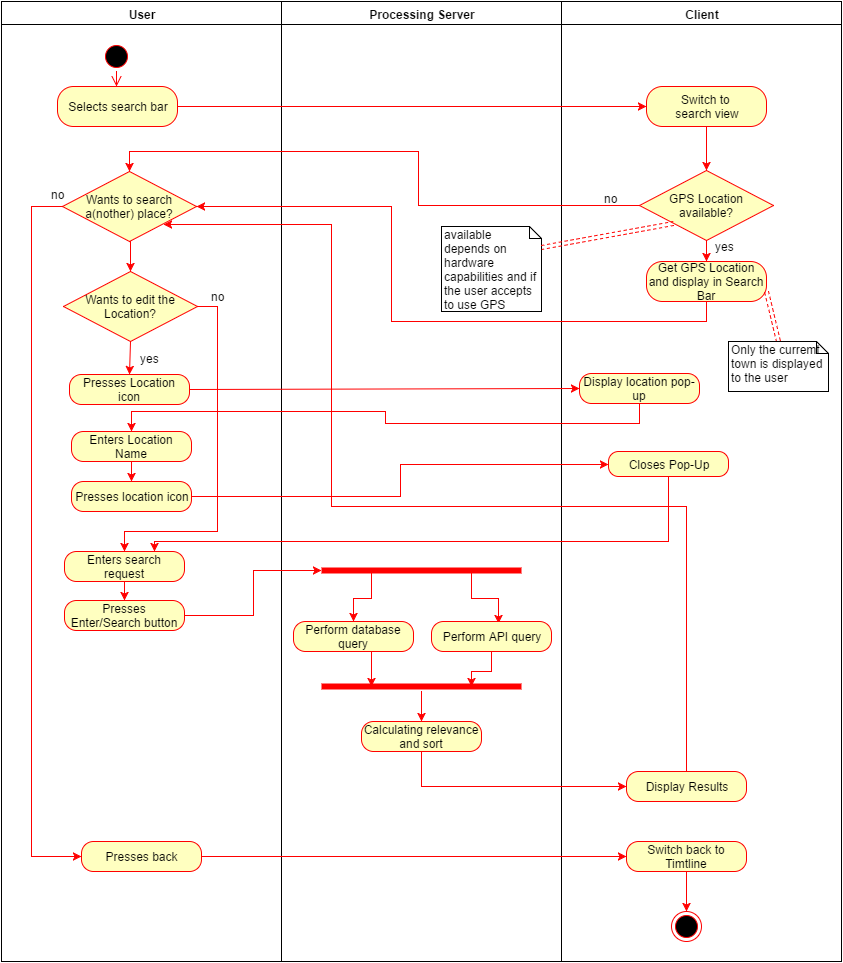

The diagram above was exported from draw.io. Its source (the exported page's mxGraphModel, read from the mxfile embedded in the PNG):
<mxGraphModel dx="874" dy="583" grid="1" gridSize="10" guides="1" tooltips="1" connect="1" arrows="1" fold="1" page="1" pageScale="1" pageWidth="826" pageHeight="1169" math="0" shadow="0">
  <root>
    <mxCell id="0" style=";html=1;" />
    <mxCell id="1" style=";html=1;" parent="0" />
    <mxCell id="2" value="User" style="swimlane;whiteSpace=wrap;html=1;" vertex="1" parent="1">
      <mxGeometry x="20" y="20" width="280" height="960" as="geometry" />
    </mxCell>
    <mxCell id="5" value="" style="ellipse;shape=startState;fillColor=#000000;strokeColor=#ff0000;html=1;" vertex="1" parent="2">
      <mxGeometry x="100" y="40" width="30" height="30" as="geometry" />
    </mxCell>
    <mxCell id="6" value="" style="edgeStyle=elbowEdgeStyle;elbow=horizontal;verticalAlign=bottom;endArrow=open;endSize=8;strokeColor=#FF0000;endFill=1;rounded=0;html=1;" edge="1" parent="2" source="5">
      <mxGeometry x="100" y="40" as="geometry">
        <mxPoint x="115" y="85" as="targetPoint" />
      </mxGeometry>
    </mxCell>
    <mxCell id="2f56494ab4e5260b-88" value="Selects search bar" style="rounded=1;whiteSpace=wrap;html=1;arcSize=40;fillColor=#ffffc0;strokeColor=#ff0000;shadow=0;" vertex="1" parent="2">
      <mxGeometry x="56" y="85" width="120" height="40" as="geometry" />
    </mxCell>
    <mxCell id="437d341a18bfad7b-65" style="edgeStyle=none;rounded=0;html=1;exitX=0.5;exitY=1;entryX=0.5;entryY=0;jettySize=auto;orthogonalLoop=1;strokeColor=#FF0000;" edge="1" parent="2" source="437d341a18bfad7b-55" target="437d341a18bfad7b-64">
      <mxGeometry relative="1" as="geometry" />
    </mxCell>
    <mxCell id="437d341a18bfad7b-79" style="edgeStyle=orthogonalEdgeStyle;rounded=0;html=1;exitX=1;exitY=0.5;entryX=0.5;entryY=0;jettySize=auto;orthogonalLoop=1;strokeColor=#FF0000;" edge="1" parent="2" source="437d341a18bfad7b-55" target="437d341a18bfad7b-78">
      <mxGeometry relative="1" as="geometry">
        <Array as="points">
          <mxPoint x="216" y="305" />
          <mxPoint x="216" y="530" />
          <mxPoint x="123" y="530" />
        </Array>
      </mxGeometry>
    </mxCell>
    <mxCell id="437d341a18bfad7b-55" value="Wants to edit the Location?" style="rhombus;whiteSpace=wrap;html=1;fillColor=#ffffc0;strokeColor=#ff0000;shadow=0;" vertex="1" parent="2">
      <mxGeometry x="62" y="270" width="134" height="70" as="geometry" />
    </mxCell>
    <mxCell id="437d341a18bfad7b-64" value="Presses Location icon" style="rounded=1;whiteSpace=wrap;html=1;arcSize=40;fillColor=#ffffc0;strokeColor=#ff0000;shadow=0;" vertex="1" parent="2">
      <mxGeometry x="68" y="373" width="120" height="30" as="geometry" />
    </mxCell>
    <mxCell id="437d341a18bfad7b-71" style="edgeStyle=orthogonalEdgeStyle;rounded=0;html=1;exitX=0.5;exitY=1;entryX=0.5;entryY=0;jettySize=auto;orthogonalLoop=1;strokeColor=#FF0000;" edge="1" parent="2" source="437d341a18bfad7b-68" target="437d341a18bfad7b-70">
      <mxGeometry relative="1" as="geometry" />
    </mxCell>
    <mxCell id="437d341a18bfad7b-68" value="Enters Location Name" style="rounded=1;whiteSpace=wrap;html=1;arcSize=40;fillColor=#ffffc0;strokeColor=#ff0000;shadow=0;" vertex="1" parent="2">
      <mxGeometry x="70" y="430" width="120" height="30" as="geometry" />
    </mxCell>
    <mxCell id="437d341a18bfad7b-70" value="Presses location icon" style="rounded=1;whiteSpace=wrap;html=1;arcSize=40;fillColor=#ffffc0;strokeColor=#ff0000;shadow=0;" vertex="1" parent="2">
      <mxGeometry x="70" y="480" width="120" height="30" as="geometry" />
    </mxCell>
    <mxCell id="437d341a18bfad7b-95" style="edgeStyle=orthogonalEdgeStyle;rounded=0;html=1;exitX=0.5;exitY=1;entryX=0.5;entryY=0;jettySize=auto;orthogonalLoop=1;strokeColor=#FF0000;" edge="1" parent="2" source="437d341a18bfad7b-78" target="437d341a18bfad7b-94">
      <mxGeometry relative="1" as="geometry" />
    </mxCell>
    <mxCell id="437d341a18bfad7b-78" value="Enters search request" style="rounded=1;whiteSpace=wrap;html=1;arcSize=40;fillColor=#ffffc0;strokeColor=#ff0000;shadow=0;" vertex="1" parent="2">
      <mxGeometry x="63" y="550" width="120" height="30" as="geometry" />
    </mxCell>
    <mxCell id="437d341a18bfad7b-94" value="Presses Enter/Search button" style="rounded=1;whiteSpace=wrap;html=1;arcSize=40;fillColor=#ffffc0;strokeColor=#ff0000;shadow=0;" vertex="1" parent="2">
      <mxGeometry x="63" y="599" width="120" height="30" as="geometry" />
    </mxCell>
    <mxCell id="437d341a18bfad7b-120" value="Presses&amp;nbsp;&lt;span&gt;back&lt;/span&gt;" style="rounded=1;whiteSpace=wrap;html=1;arcSize=40;fillColor=#ffffc0;strokeColor=#ff0000;shadow=0;" vertex="1" parent="2">
      <mxGeometry x="80" y="840" width="120" height="30" as="geometry" />
    </mxCell>
    <mxCell id="3" value="Processing Server" style="swimlane;whiteSpace=wrap;html=1;" vertex="1" parent="1">
      <mxGeometry x="300" y="20" width="280" height="960" as="geometry" />
    </mxCell>
    <mxCell id="437d341a18bfad7b-57" value="available depends on hardware capabilities and if the user accepts to use GPS" style="shape=note;whiteSpace=wrap;html=1;size=12;verticalAlign=top;align=left;spacingTop=-6;shadow=0;strokeColor=#000000;fillColor=#ffffff;" vertex="1" parent="3">
      <mxGeometry x="160" y="225" width="100" height="85" as="geometry" />
    </mxCell>
    <mxCell id="437d341a18bfad7b-106" style="edgeStyle=orthogonalEdgeStyle;rounded=0;html=1;exitX=0.25;exitY=0.5;exitPerimeter=0;entryX=0.5;entryY=0;jettySize=auto;orthogonalLoop=1;strokeColor=#FF0000;" edge="1" parent="3" source="437d341a18bfad7b-101" target="437d341a18bfad7b-104">
      <mxGeometry relative="1" as="geometry" />
    </mxCell>
    <mxCell id="437d341a18bfad7b-107" style="edgeStyle=orthogonalEdgeStyle;rounded=0;html=1;exitX=0.75;exitY=0.5;exitPerimeter=0;entryX=0.558;entryY=0.05;entryPerimeter=0;jettySize=auto;orthogonalLoop=1;strokeColor=#FF0000;" edge="1" parent="3" source="437d341a18bfad7b-101" target="437d341a18bfad7b-105">
      <mxGeometry relative="1" as="geometry" />
    </mxCell>
    <mxCell id="437d341a18bfad7b-101" value="" style="shape=line;html=1;strokeWidth=6;strokeColor=#ff0000;shadow=0;fillColor=#ffffff;" vertex="1" parent="3">
      <mxGeometry x="40" y="564" width="200" height="10" as="geometry" />
    </mxCell>
    <mxCell id="437d341a18bfad7b-110" style="edgeStyle=orthogonalEdgeStyle;rounded=0;html=1;exitX=0.5;exitY=1;entryX=0.25;entryY=0.5;entryPerimeter=0;jettySize=auto;orthogonalLoop=1;strokeColor=#FF0000;" edge="1" parent="3" source="437d341a18bfad7b-104" target="437d341a18bfad7b-109">
      <mxGeometry relative="1" as="geometry" />
    </mxCell>
    <mxCell id="437d341a18bfad7b-104" value="Perform database query" style="rounded=1;whiteSpace=wrap;html=1;arcSize=40;fillColor=#ffffc0;strokeColor=#ff0000;shadow=0;" vertex="1" parent="3">
      <mxGeometry x="12" y="620" width="120" height="30" as="geometry" />
    </mxCell>
    <mxCell id="437d341a18bfad7b-112" style="edgeStyle=orthogonalEdgeStyle;rounded=0;html=1;exitX=0.5;exitY=1;entryX=0.75;entryY=0.5;entryPerimeter=0;jettySize=auto;orthogonalLoop=1;strokeColor=#FF0000;" edge="1" parent="3" source="437d341a18bfad7b-105" target="437d341a18bfad7b-109">
      <mxGeometry relative="1" as="geometry" />
    </mxCell>
    <mxCell id="437d341a18bfad7b-105" value="Perform API query" style="rounded=1;whiteSpace=wrap;html=1;arcSize=40;fillColor=#ffffc0;strokeColor=#ff0000;shadow=0;" vertex="1" parent="3">
      <mxGeometry x="150" y="620" width="120" height="30" as="geometry" />
    </mxCell>
    <mxCell id="437d341a18bfad7b-114" value="" style="edgeStyle=orthogonalEdgeStyle;rounded=0;html=1;jettySize=auto;orthogonalLoop=1;strokeColor=#FF0000;entryX=0.5;entryY=0;" edge="1" parent="3" source="437d341a18bfad7b-109" target="437d341a18bfad7b-116">
      <mxGeometry relative="1" as="geometry">
        <mxPoint x="140" y="740" as="targetPoint" />
        <Array as="points" />
      </mxGeometry>
    </mxCell>
    <mxCell id="437d341a18bfad7b-109" value="" style="shape=line;html=1;strokeWidth=6;strokeColor=#ff0000;shadow=0;fillColor=#ffffff;" vertex="1" parent="3">
      <mxGeometry x="40" y="680" width="200" height="10" as="geometry" />
    </mxCell>
    <mxCell id="437d341a18bfad7b-116" value="Calculating relevance and sort" style="rounded=1;whiteSpace=wrap;html=1;arcSize=40;fillColor=#ffffc0;strokeColor=#ff0000;shadow=0;" vertex="1" parent="3">
      <mxGeometry x="80" y="720" width="120" height="30" as="geometry" />
    </mxCell>
    <mxCell id="4" value="Client" style="swimlane;whiteSpace=wrap;html=1;" vertex="1" parent="1">
      <mxGeometry x="580" y="20" width="280" height="960" as="geometry" />
    </mxCell>
    <mxCell id="38" value="" style="ellipse;shape=endState;fillColor=#000000;strokeColor=#ff0000;html=1;" vertex="1" parent="4">
      <mxGeometry x="110" y="910" width="30" height="30" as="geometry" />
    </mxCell>
    <mxCell id="2f56494ab4e5260b-60" style="rounded=0;html=1;exitX=0.5;exitY=1;entryX=0.5;entryY=0;jettySize=auto;orthogonalLoop=1;strokeColor=#FF0000;" edge="1" parent="4" source="437d341a18bfad7b-121" target="38">
      <mxGeometry relative="1" as="geometry">
        <mxPoint x="125" y="880" as="sourcePoint" />
      </mxGeometry>
    </mxCell>
    <mxCell id="437d341a18bfad7b-47" style="edgeStyle=none;rounded=0;html=1;exitX=0.5;exitY=1;entryX=0.5;entryY=0;jettySize=auto;orthogonalLoop=1;strokeColor=#FF0000;" edge="1" parent="4" source="2f56494ab4e5260b-86" target="437d341a18bfad7b-44">
      <mxGeometry relative="1" as="geometry" />
    </mxCell>
    <mxCell id="2f56494ab4e5260b-86" value="Switch to&amp;nbsp;&lt;div&gt;search view&lt;/div&gt;" style="rounded=1;whiteSpace=wrap;html=1;arcSize=40;fillColor=#ffffc0;strokeColor=#ff0000;shadow=0;" vertex="1" parent="4">
      <mxGeometry x="85" y="85" width="120" height="40" as="geometry" />
    </mxCell>
    <mxCell id="437d341a18bfad7b-50" style="edgeStyle=none;rounded=0;html=1;exitX=0.5;exitY=1;entryX=0.5;entryY=0;jettySize=auto;orthogonalLoop=1;strokeColor=#FF0000;" edge="1" parent="4" source="437d341a18bfad7b-44" target="437d341a18bfad7b-48">
      <mxGeometry relative="1" as="geometry" />
    </mxCell>
    <mxCell id="437d341a18bfad7b-44" value="GPS Location available?" style="rhombus;whiteSpace=wrap;html=1;fillColor=#ffffc0;strokeColor=#ff0000;shadow=0;" vertex="1" parent="4">
      <mxGeometry x="78" y="169" width="134" height="70" as="geometry" />
    </mxCell>
    <mxCell id="437d341a18bfad7b-48" value="Get GPS Location and display in Search Bar" style="rounded=1;whiteSpace=wrap;html=1;arcSize=40;fillColor=#ffffc0;strokeColor=#ff0000;shadow=0;" vertex="1" parent="4">
      <mxGeometry x="85" y="260" width="120" height="40" as="geometry" />
    </mxCell>
    <mxCell id="437d341a18bfad7b-62" style="edgeStyle=none;shape=link;rounded=0;html=1;exitX=0.5;exitY=0;entryX=1;entryY=0.75;dashed=1;jettySize=auto;orthogonalLoop=1;strokeColor=#FF0000;" edge="1" parent="4" source="437d341a18bfad7b-61" target="437d341a18bfad7b-48">
      <mxGeometry relative="1" as="geometry" />
    </mxCell>
    <mxCell id="437d341a18bfad7b-61" value="Only the curremt town is displayed to the user" style="shape=note;whiteSpace=wrap;html=1;size=12;verticalAlign=top;align=left;spacingTop=-6;shadow=0;strokeColor=#000000;fillColor=#ffffff;" vertex="1" parent="4">
      <mxGeometry x="167" y="340" width="100" height="50" as="geometry" />
    </mxCell>
    <mxCell id="437d341a18bfad7b-66" value="Display location pop-up" style="rounded=1;whiteSpace=wrap;html=1;arcSize=40;fillColor=#ffffc0;strokeColor=#ff0000;shadow=0;" vertex="1" parent="4">
      <mxGeometry x="18" y="372" width="120" height="30" as="geometry" />
    </mxCell>
    <mxCell id="437d341a18bfad7b-72" value="Closes Pop-Up" style="rounded=1;whiteSpace=wrap;html=1;arcSize=40;fillColor=#ffffc0;strokeColor=#ff0000;shadow=0;" vertex="1" parent="4">
      <mxGeometry x="47" y="450" width="120" height="25" as="geometry" />
    </mxCell>
    <mxCell id="437d341a18bfad7b-117" value="Display Results" style="rounded=1;whiteSpace=wrap;html=1;arcSize=40;fillColor=#ffffc0;strokeColor=#ff0000;shadow=0;" vertex="1" parent="4">
      <mxGeometry x="65" y="770" width="120" height="30" as="geometry" />
    </mxCell>
    <mxCell id="437d341a18bfad7b-121" value="Switch back to Timtline" style="rounded=1;whiteSpace=wrap;html=1;arcSize=40;fillColor=#ffffc0;strokeColor=#ff0000;shadow=0;" vertex="1" parent="4">
      <mxGeometry x="65" y="840" width="120" height="30" as="geometry" />
    </mxCell>
    <mxCell id="2f56494ab4e5260b-43" style="edgeStyle=elbowEdgeStyle;rounded=0;html=1;jettySize=auto;orthogonalLoop=1;strokeColor=#FF0000;exitX=1;exitY=0.5;" edge="1" parent="1" source="2f56494ab4e5260b-88">
      <mxGeometry relative="1" as="geometry">
        <mxPoint x="210" y="130" as="sourcePoint" />
        <mxPoint x="665" y="125" as="targetPoint" />
      </mxGeometry>
    </mxCell>
    <mxCell id="2f56494ab4e5260b-52" style="edgeStyle=elbowEdgeStyle;rounded=0;html=1;entryX=0;entryY=0.5;jettySize=auto;orthogonalLoop=1;strokeColor=#FF0000;exitX=1;exitY=0.5;" edge="1" parent="1" source="437d341a18bfad7b-120" target="437d341a18bfad7b-121">
      <mxGeometry relative="1" as="geometry">
        <mxPoint x="240" y="875" as="sourcePoint" />
        <mxPoint x="650" y="875" as="targetPoint" />
      </mxGeometry>
    </mxCell>
    <mxCell id="437d341a18bfad7b-56" style="edgeStyle=orthogonalEdgeStyle;rounded=0;html=1;exitX=0.5;exitY=1;entryX=0.5;entryY=0;jettySize=auto;orthogonalLoop=1;strokeColor=#FF0000;" edge="1" parent="1" source="437d341a18bfad7b-39" target="437d341a18bfad7b-55">
      <mxGeometry relative="1" as="geometry" />
    </mxCell>
    <mxCell id="437d341a18bfad7b-39" value="Wants to search a(nother) place?" style="rhombus;whiteSpace=wrap;html=1;fillColor=#ffffc0;strokeColor=#ff0000;shadow=0;" vertex="1" parent="1">
      <mxGeometry x="81" y="190" width="134" height="70" as="geometry" />
    </mxCell>
    <mxCell id="2f56494ab4e5260b-49" style="edgeStyle=elbowEdgeStyle;rounded=0;html=1;exitX=0;exitY=0.5;entryX=0;entryY=0.5;jettySize=auto;orthogonalLoop=1;strokeColor=#FF0000;" edge="1" parent="1" source="437d341a18bfad7b-39" target="437d341a18bfad7b-120">
      <mxGeometry relative="1" as="geometry">
        <Array as="points">
          <mxPoint x="50" y="320" />
        </Array>
        <mxPoint x="73" y="238" as="sourcePoint" />
        <mxPoint x="106" y="875" as="targetPoint" />
      </mxGeometry>
    </mxCell>
    <mxCell id="437d341a18bfad7b-43" value="no" style="text;html=1;resizable=0;points=[];autosize=1;align=left;verticalAlign=top;spacingTop=-4;" vertex="1" parent="1">
      <mxGeometry x="68" y="204" width="30" height="20" as="geometry" />
    </mxCell>
    <mxCell id="437d341a18bfad7b-51" value="yes" style="text;html=1;resizable=0;points=[];autosize=1;align=left;verticalAlign=top;spacingTop=-4;" vertex="1" parent="1">
      <mxGeometry x="732" y="256" width="30" height="20" as="geometry" />
    </mxCell>
    <mxCell id="437d341a18bfad7b-53" style="edgeStyle=orthogonalEdgeStyle;rounded=0;html=1;exitX=0;exitY=0.5;entryX=0.5;entryY=0;jettySize=auto;orthogonalLoop=1;strokeColor=#FF0000;" edge="1" parent="1" source="437d341a18bfad7b-44" target="437d341a18bfad7b-39">
      <mxGeometry relative="1" as="geometry" />
    </mxCell>
    <mxCell id="437d341a18bfad7b-54" style="edgeStyle=orthogonalEdgeStyle;rounded=0;html=1;exitX=0.5;exitY=1;entryX=1;entryY=0.5;jettySize=auto;orthogonalLoop=1;strokeColor=#FF0000;" edge="1" parent="1" source="437d341a18bfad7b-48" target="437d341a18bfad7b-39">
      <mxGeometry relative="1" as="geometry">
        <Array as="points">
          <mxPoint x="725" y="340" />
          <mxPoint x="410" y="340" />
          <mxPoint x="410" y="225" />
        </Array>
      </mxGeometry>
    </mxCell>
    <mxCell id="437d341a18bfad7b-59" style="edgeStyle=none;rounded=0;html=1;exitX=1;exitY=0.25;entryX=0;entryY=1;jettySize=auto;orthogonalLoop=1;strokeColor=#FF0000;dashed=1;shape=link;" edge="1" parent="1" source="437d341a18bfad7b-57" target="437d341a18bfad7b-44">
      <mxGeometry relative="1" as="geometry" />
    </mxCell>
    <mxCell id="437d341a18bfad7b-63" value="no" style="text;html=1;resizable=0;points=[];autosize=1;align=left;verticalAlign=top;spacingTop=-4;" vertex="1" parent="1">
      <mxGeometry x="621" y="208" width="30" height="20" as="geometry" />
    </mxCell>
    <mxCell id="437d341a18bfad7b-67" style="edgeStyle=none;rounded=0;html=1;exitX=1;exitY=0.5;entryX=0;entryY=0.5;jettySize=auto;orthogonalLoop=1;strokeColor=#FF0000;" edge="1" parent="1" source="437d341a18bfad7b-64" target="437d341a18bfad7b-66">
      <mxGeometry relative="1" as="geometry" />
    </mxCell>
    <mxCell id="437d341a18bfad7b-69" style="edgeStyle=orthogonalEdgeStyle;rounded=0;html=1;exitX=0.5;exitY=1;entryX=0.5;entryY=0;jettySize=auto;orthogonalLoop=1;strokeColor=#FF0000;" edge="1" parent="1" source="437d341a18bfad7b-66" target="437d341a18bfad7b-68">
      <mxGeometry relative="1" as="geometry" />
    </mxCell>
    <mxCell id="437d341a18bfad7b-75" style="edgeStyle=orthogonalEdgeStyle;rounded=0;html=1;exitX=1;exitY=0.5;entryX=0;entryY=0.5;jettySize=auto;orthogonalLoop=1;strokeColor=#FF0000;" edge="1" parent="1" source="437d341a18bfad7b-70" target="437d341a18bfad7b-72">
      <mxGeometry relative="1" as="geometry" />
    </mxCell>
    <mxCell id="437d341a18bfad7b-76" value="yes" style="text;html=1;resizable=0;points=[];autosize=1;align=left;verticalAlign=top;spacingTop=-4;" vertex="1" parent="1">
      <mxGeometry x="157" y="368" width="30" height="20" as="geometry" />
    </mxCell>
    <mxCell id="437d341a18bfad7b-80" style="edgeStyle=orthogonalEdgeStyle;rounded=0;html=1;exitX=0.5;exitY=1;entryX=0.75;entryY=0;jettySize=auto;orthogonalLoop=1;strokeColor=#FF0000;" edge="1" parent="1" source="437d341a18bfad7b-72" target="437d341a18bfad7b-78">
      <mxGeometry relative="1" as="geometry">
        <Array as="points">
          <mxPoint x="687" y="560" />
          <mxPoint x="173" y="560" />
        </Array>
      </mxGeometry>
    </mxCell>
    <mxCell id="437d341a18bfad7b-97" value="no&lt;div&gt;&lt;br&gt;&lt;/div&gt;" style="text;html=1;resizable=0;points=[];autosize=1;align=left;verticalAlign=top;spacingTop=-4;" vertex="1" parent="1">
      <mxGeometry x="228" y="306" width="30" height="30" as="geometry" />
    </mxCell>
    <mxCell id="437d341a18bfad7b-103" style="edgeStyle=orthogonalEdgeStyle;rounded=0;html=1;exitX=1;exitY=0.5;entryX=0;entryY=0.5;entryPerimeter=0;jettySize=auto;orthogonalLoop=1;strokeColor=#FF0000;" edge="1" parent="1" source="437d341a18bfad7b-94" target="437d341a18bfad7b-101">
      <mxGeometry relative="1" as="geometry" />
    </mxCell>
    <mxCell id="437d341a18bfad7b-118" style="edgeStyle=orthogonalEdgeStyle;rounded=0;html=1;exitX=0.5;exitY=1;entryX=0;entryY=0.5;jettySize=auto;orthogonalLoop=1;strokeColor=#FF0000;" edge="1" parent="1" source="437d341a18bfad7b-116" target="437d341a18bfad7b-117">
      <mxGeometry relative="1" as="geometry" />
    </mxCell>
    <mxCell id="437d341a18bfad7b-119" style="edgeStyle=orthogonalEdgeStyle;rounded=0;html=1;exitX=0.5;exitY=0;entryX=1;entryY=1;jettySize=auto;orthogonalLoop=1;strokeColor=#FF0000;" edge="1" parent="1" source="437d341a18bfad7b-117" target="437d341a18bfad7b-39">
      <mxGeometry relative="1" as="geometry">
        <Array as="points">
          <mxPoint x="705" y="525" />
          <mxPoint x="350" y="525" />
          <mxPoint x="350" y="243" />
        </Array>
      </mxGeometry>
    </mxCell>
  </root>
</mxGraphModel>